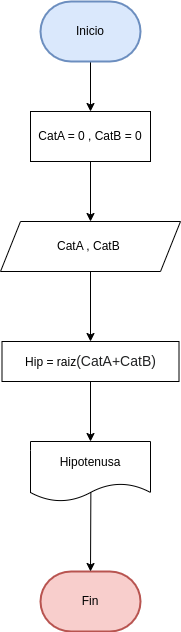

The diagram above was exported from draw.io. Its source (the exported page's mxGraphModel, read from the mxfile embedded in the PNG):
<mxGraphModel dx="1434" dy="663" grid="1" gridSize="10" guides="1" tooltips="1" connect="1" arrows="1" fold="1" page="1" pageScale="1" pageWidth="827" pageHeight="1169" math="0" shadow="0">
  <root>
    <mxCell id="0" />
    <mxCell id="1" parent="0" />
    <mxCell id="1NmyYKzDORWsuduHXRjZ-5" style="edgeStyle=orthogonalEdgeStyle;rounded=0;orthogonalLoop=1;jettySize=auto;html=1;exitX=0.5;exitY=1;exitDx=0;exitDy=0;exitPerimeter=0;entryX=0.5;entryY=0;entryDx=0;entryDy=0;" edge="1" parent="1" source="1NmyYKzDORWsuduHXRjZ-1" target="1NmyYKzDORWsuduHXRjZ-4">
      <mxGeometry relative="1" as="geometry" />
    </mxCell>
    <mxCell id="1NmyYKzDORWsuduHXRjZ-1" value="Inicio" style="strokeWidth=2;html=1;shape=mxgraph.flowchart.terminator;whiteSpace=wrap;fillColor=#dae8fc;strokeColor=#6c8ebf;" vertex="1" parent="1">
      <mxGeometry x="360" y="50" width="100" height="60" as="geometry" />
    </mxCell>
    <mxCell id="1NmyYKzDORWsuduHXRjZ-8" style="edgeStyle=orthogonalEdgeStyle;rounded=0;orthogonalLoop=1;jettySize=auto;html=1;exitX=0.5;exitY=1;exitDx=0;exitDy=0;entryX=0.5;entryY=0;entryDx=0;entryDy=0;" edge="1" parent="1" source="1NmyYKzDORWsuduHXRjZ-2" target="1NmyYKzDORWsuduHXRjZ-7">
      <mxGeometry relative="1" as="geometry" />
    </mxCell>
    <mxCell id="1NmyYKzDORWsuduHXRjZ-2" value="CatA , CatB&amp;nbsp;" style="shape=parallelogram;perimeter=parallelogramPerimeter;whiteSpace=wrap;html=1;fixedSize=1;" vertex="1" parent="1">
      <mxGeometry x="320" y="270" width="180" height="50" as="geometry" />
    </mxCell>
    <mxCell id="1NmyYKzDORWsuduHXRjZ-6" style="edgeStyle=orthogonalEdgeStyle;rounded=0;orthogonalLoop=1;jettySize=auto;html=1;exitX=0.5;exitY=1;exitDx=0;exitDy=0;entryX=0.5;entryY=0;entryDx=0;entryDy=0;" edge="1" parent="1" source="1NmyYKzDORWsuduHXRjZ-4" target="1NmyYKzDORWsuduHXRjZ-2">
      <mxGeometry relative="1" as="geometry" />
    </mxCell>
    <mxCell id="1NmyYKzDORWsuduHXRjZ-4" value="CatA = 0 , CatB = 0" style="rounded=0;whiteSpace=wrap;html=1;" vertex="1" parent="1">
      <mxGeometry x="350" y="160" width="120" height="50" as="geometry" />
    </mxCell>
    <mxCell id="1NmyYKzDORWsuduHXRjZ-10" style="edgeStyle=orthogonalEdgeStyle;rounded=0;orthogonalLoop=1;jettySize=auto;html=1;exitX=0.5;exitY=1;exitDx=0;exitDy=0;entryX=0.5;entryY=0;entryDx=0;entryDy=0;" edge="1" parent="1" source="1NmyYKzDORWsuduHXRjZ-7" target="1NmyYKzDORWsuduHXRjZ-9">
      <mxGeometry relative="1" as="geometry" />
    </mxCell>
    <mxCell id="1NmyYKzDORWsuduHXRjZ-7" value="Hip = raiz&lt;span style=&quot;color: rgb(32, 33, 34); font-family: sans-serif; font-size: 14px; text-align: start; background-color: rgb(255, 255, 255);&quot; class=&quot;mwe-math-element&quot;&gt;(CatA+CatB)&lt;/span&gt;" style="rounded=0;whiteSpace=wrap;html=1;" vertex="1" parent="1">
      <mxGeometry x="321.5" y="390" width="177" height="40" as="geometry" />
    </mxCell>
    <mxCell id="1NmyYKzDORWsuduHXRjZ-9" value="Hipotenusa" style="shape=document;whiteSpace=wrap;html=1;boundedLbl=1;" vertex="1" parent="1">
      <mxGeometry x="350" y="490" width="120" height="60" as="geometry" />
    </mxCell>
    <mxCell id="1NmyYKzDORWsuduHXRjZ-12" value="Fin" style="strokeWidth=2;html=1;shape=mxgraph.flowchart.terminator;whiteSpace=wrap;fillColor=#f8cecc;strokeColor=#b85450;" vertex="1" parent="1">
      <mxGeometry x="360" y="620" width="100" height="60" as="geometry" />
    </mxCell>
    <mxCell id="1NmyYKzDORWsuduHXRjZ-14" value="" style="endArrow=classic;html=1;rounded=0;entryX=0.5;entryY=0;entryDx=0;entryDy=0;entryPerimeter=0;exitX=0.503;exitY=0.844;exitDx=0;exitDy=0;exitPerimeter=0;" edge="1" parent="1" source="1NmyYKzDORWsuduHXRjZ-9" target="1NmyYKzDORWsuduHXRjZ-12">
      <mxGeometry width="50" height="50" relative="1" as="geometry">
        <mxPoint x="390" y="610" as="sourcePoint" />
        <mxPoint x="440" y="560" as="targetPoint" />
      </mxGeometry>
    </mxCell>
  </root>
</mxGraphModel>